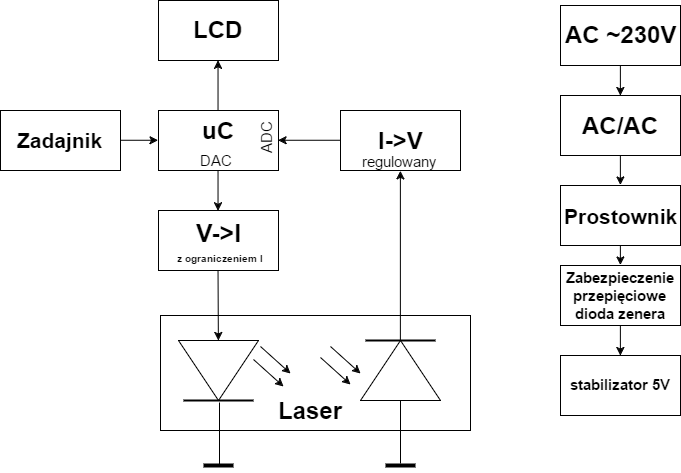

The diagram above was exported from draw.io. Its source (the exported page's mxGraphModel, read from the mxfile embedded in the PNG):
<mxGraphModel dx="1226" dy="622" grid="1" gridSize="10" guides="1" tooltips="1" connect="1" arrows="1" fold="1" page="1" pageScale="1" pageWidth="12000" pageHeight="12000" background="#ffffff" math="0" shadow="0">
  <root>
    <mxCell id="0" />
    <mxCell id="1" parent="0" />
    <mxCell id="65" value="" style="whiteSpace=wrap;html=1;shadow=0;" parent="1" vertex="1">
      <mxGeometry x="638" y="380" width="120" height="60" as="geometry" />
    </mxCell>
    <mxCell id="23" value="" style="whiteSpace=wrap;html=1;shadow=0;" parent="1" vertex="1">
      <mxGeometry x="640" y="485" width="310" height="115" as="geometry" />
    </mxCell>
    <mxCell id="35" style="edgeStyle=none;rounded=0;html=1;exitX=1;exitY=0.5;entryX=0.5;entryY=1;jettySize=auto;orthogonalLoop=1;" parent="1" source="3" target="32" edge="1">
      <mxGeometry relative="1" as="geometry" />
    </mxCell>
    <mxCell id="3" value="" style="triangle;whiteSpace=wrap;html=1;rotation=-90;" parent="1" vertex="1">
      <mxGeometry x="850" y="500" width="60" height="80" as="geometry" />
    </mxCell>
    <mxCell id="13" value="" style="endArrow=classic;html=1;" parent="1" edge="1">
      <mxGeometry x="810" y="490" width="50" height="50" as="geometry">
        <mxPoint x="810" y="516" as="sourcePoint" />
        <mxPoint x="840" y="543" as="targetPoint" />
      </mxGeometry>
    </mxCell>
    <mxCell id="14" value="" style="endArrow=classic;html=1;" parent="1" edge="1">
      <mxGeometry x="800" y="501" width="50" height="50" as="geometry">
        <mxPoint x="800" y="527" as="sourcePoint" />
        <mxPoint x="830" y="554" as="targetPoint" />
      </mxGeometry>
    </mxCell>
    <mxCell id="15" value="" style="line;strokeWidth=4;html=1;perimeter=backbonePerimeter;points=[];outlineConnect=0;" parent="1" vertex="1">
      <mxGeometry x="865" y="630" width="30" height="10" as="geometry" />
    </mxCell>
    <mxCell id="17" value="" style="endArrow=none;html=1;" parent="1" source="15" edge="1">
      <mxGeometry width="50" height="50" relative="1" as="geometry">
        <mxPoint x="880" y="630" as="sourcePoint" />
        <mxPoint x="880" y="570" as="targetPoint" />
      </mxGeometry>
    </mxCell>
    <mxCell id="20" value="" style="line;strokeWidth=2;html=1;" parent="1" vertex="1">
      <mxGeometry x="845" y="505" width="70" height="10" as="geometry" />
    </mxCell>
    <mxCell id="24" value="Laser" style="text;html=1;fontSize=24;fontStyle=1;verticalAlign=middle;align=center;shadow=0;" parent="1" vertex="1">
      <mxGeometry x="770" y="560" width="40" height="40" as="geometry" />
    </mxCell>
    <mxCell id="62" style="edgeStyle=none;rounded=0;html=1;exitX=0;exitY=0.5;entryX=1;entryY=0.5;jettySize=auto;orthogonalLoop=1;" parent="1" source="32" target="56" edge="1">
      <mxGeometry relative="1" as="geometry" />
    </mxCell>
    <mxCell id="32" value="" style="whiteSpace=wrap;html=1;shadow=0;" parent="1" vertex="1">
      <mxGeometry x="820" y="280" width="120" height="60" as="geometry" />
    </mxCell>
    <mxCell id="33" value="I-&amp;gt;V" style="text;html=1;fontSize=24;fontStyle=1;verticalAlign=middle;align=center;shadow=0;" parent="1" vertex="1">
      <mxGeometry x="830" y="290" width="100" height="40" as="geometry" />
    </mxCell>
    <mxCell id="2" value="" style="triangle;whiteSpace=wrap;html=1;rotation=-270;shadow=0;" parent="1" vertex="1">
      <mxGeometry x="668" y="500" width="60" height="80" as="geometry" />
    </mxCell>
    <mxCell id="19" value="" style="line;strokeWidth=2;html=1;rotation=-180;" parent="1" vertex="1">
      <mxGeometry x="663" y="565" width="70" height="10" as="geometry" />
    </mxCell>
    <mxCell id="29" value="" style="line;strokeWidth=4;html=1;perimeter=backbonePerimeter;points=[];outlineConnect=0;rotation=-180;" parent="1" vertex="1">
      <mxGeometry x="683" y="630" width="30" height="10" as="geometry" />
    </mxCell>
    <mxCell id="30" value="" style="endArrow=none;html=1;" parent="1" edge="1">
      <mxGeometry x="649" y="585" width="50" height="50" as="geometry">
        <mxPoint x="699" y="572" as="sourcePoint" />
        <mxPoint x="699" y="635" as="targetPoint" />
      </mxGeometry>
    </mxCell>
    <mxCell id="38" value="" style="endArrow=classic;html=1;" parent="1" edge="1">
      <mxGeometry x="733" y="503" width="50" height="50" as="geometry">
        <mxPoint x="733" y="529" as="sourcePoint" />
        <mxPoint x="763" y="556" as="targetPoint" />
      </mxGeometry>
    </mxCell>
    <mxCell id="39" value="" style="endArrow=classic;html=1;" parent="1" edge="1">
      <mxGeometry x="740" y="490" width="50" height="50" as="geometry">
        <mxPoint x="740" y="516" as="sourcePoint" />
        <mxPoint x="770" y="543" as="targetPoint" />
      </mxGeometry>
    </mxCell>
    <mxCell id="54" value="" style="whiteSpace=wrap;html=1;shadow=0;" parent="1" vertex="1">
      <mxGeometry x="638" y="170" width="120" height="60" as="geometry" />
    </mxCell>
    <mxCell id="55" value="LCD" style="text;html=1;fontSize=24;fontStyle=1;verticalAlign=middle;align=center;shadow=0;" parent="1" vertex="1">
      <mxGeometry x="648" y="180" width="100" height="40" as="geometry" />
    </mxCell>
    <mxCell id="63" style="edgeStyle=none;rounded=0;html=1;exitX=0.5;exitY=0;entryX=0.5;entryY=1;jettySize=auto;orthogonalLoop=1;" parent="1" source="56" target="54" edge="1">
      <mxGeometry relative="1" as="geometry" />
    </mxCell>
    <mxCell id="66" style="edgeStyle=none;rounded=0;html=1;exitX=0.5;exitY=1;entryX=0.5;entryY=0;jettySize=auto;orthogonalLoop=1;fontSize=15;" parent="1" source="56" target="65" edge="1">
      <mxGeometry relative="1" as="geometry" />
    </mxCell>
    <mxCell id="56" value="" style="whiteSpace=wrap;html=1;shadow=0;" parent="1" vertex="1">
      <mxGeometry x="638" y="280" width="120" height="60" as="geometry" />
    </mxCell>
    <mxCell id="57" value="uC" style="text;html=1;fontSize=24;fontStyle=1;verticalAlign=middle;align=center;shadow=0;" parent="1" vertex="1">
      <mxGeometry x="648" y="280" width="100" height="40" as="geometry" />
    </mxCell>
    <mxCell id="64" value="&lt;div&gt;&lt;font style=&quot;font-size: 25px&quot;&gt;V-&amp;gt;I&lt;/font&gt;&lt;font style=&quot;font-size: 12px&quot;&gt;&amp;nbsp;&lt;/font&gt;&lt;/div&gt;&lt;div&gt;&lt;font style=&quot;font-size: 10px&quot;&gt;z ograniczeniem I&lt;/font&gt;&lt;/div&gt;" style="text;html=1;fontSize=15;fontStyle=1;verticalAlign=middle;align=center;shadow=0;" parent="1" vertex="1">
      <mxGeometry x="648" y="390" width="100" height="40" as="geometry" />
    </mxCell>
    <mxCell id="67" style="edgeStyle=none;rounded=0;html=1;exitX=0.5;exitY=1;jettySize=auto;orthogonalLoop=1;fontSize=15;" parent="1" source="65" target="2" edge="1">
      <mxGeometry relative="1" as="geometry" />
    </mxCell>
    <mxCell id="68" value="ADC" style="text;html=1;resizable=0;points=[];autosize=1;align=left;verticalAlign=top;spacingTop=-4;fontSize=15;rotation=-90;" parent="1" vertex="1">
      <mxGeometry x="720" y="290" width="50" height="20" as="geometry" />
    </mxCell>
    <mxCell id="69" value="DAC" style="text;html=1;resizable=0;points=[];autosize=1;align=left;verticalAlign=top;spacingTop=-4;fontSize=15;" parent="1" vertex="1">
      <mxGeometry x="678" y="319" width="50" height="20" as="geometry" />
    </mxCell>
    <mxCell id="70" value="regulowany" style="text;html=1;resizable=0;points=[];autosize=1;align=left;verticalAlign=top;spacingTop=-4;fontSize=15;" parent="1" vertex="1">
      <mxGeometry x="840" y="320" width="90" height="20" as="geometry" />
    </mxCell>
    <mxCell id="82" style="edgeStyle=none;rounded=0;html=1;exitX=0.5;exitY=1;entryX=0.5;entryY=0;jettySize=auto;orthogonalLoop=1;fontSize=15;" parent="1" source="71" target="74" edge="1">
      <mxGeometry relative="1" as="geometry" />
    </mxCell>
    <mxCell id="71" value="" style="whiteSpace=wrap;html=1;shadow=0;fontSize=15;" parent="1" vertex="1">
      <mxGeometry x="1040" y="175" width="120" height="60" as="geometry" />
    </mxCell>
    <mxCell id="72" value="AC ~230V" style="text;html=1;fontSize=24;fontStyle=1;verticalAlign=middle;align=center;shadow=0;" parent="1" vertex="1">
      <mxGeometry x="1050" y="185" width="100" height="40" as="geometry" />
    </mxCell>
    <mxCell id="83" style="edgeStyle=none;rounded=0;html=1;exitX=0.5;exitY=1;entryX=0.5;entryY=0;jettySize=auto;orthogonalLoop=1;fontSize=15;" parent="1" source="74" target="76" edge="1">
      <mxGeometry relative="1" as="geometry" />
    </mxCell>
    <mxCell id="74" value="" style="whiteSpace=wrap;html=1;shadow=0;fontSize=15;" parent="1" vertex="1">
      <mxGeometry x="1040" y="265" width="120" height="60" as="geometry" />
    </mxCell>
    <mxCell id="75" value="AC/AC" style="text;html=1;fontSize=24;fontStyle=1;verticalAlign=middle;align=center;shadow=0;" parent="1" vertex="1">
      <mxGeometry x="1050" y="275" width="100" height="40" as="geometry" />
    </mxCell>
    <mxCell id="84" style="edgeStyle=none;rounded=0;html=1;exitX=0.5;exitY=1;entryX=0.5;entryY=0;jettySize=auto;orthogonalLoop=1;fontSize=15;" parent="1" source="76" target="78" edge="1">
      <mxGeometry relative="1" as="geometry" />
    </mxCell>
    <mxCell id="76" value="" style="whiteSpace=wrap;html=1;shadow=0;fontSize=15;" parent="1" vertex="1">
      <mxGeometry x="1040" y="355" width="120" height="60" as="geometry" />
    </mxCell>
    <mxCell id="77" value="&lt;font style=&quot;font-size: 21px&quot;&gt;Prostownik&lt;/font&gt;" style="text;html=1;fontSize=24;fontStyle=1;verticalAlign=middle;align=center;shadow=0;" parent="1" vertex="1">
      <mxGeometry x="1050" y="365" width="100" height="40" as="geometry" />
    </mxCell>
    <mxCell id="85" style="edgeStyle=none;rounded=0;html=1;exitX=0.5;exitY=1;entryX=0.5;entryY=0;jettySize=auto;orthogonalLoop=1;fontSize=15;" parent="1" source="78" target="81" edge="1">
      <mxGeometry relative="1" as="geometry" />
    </mxCell>
    <mxCell id="78" value="&lt;b&gt;Zabezpieczenie&lt;/b&gt;&lt;div&gt;&lt;b&gt;przepięciowe&lt;/b&gt;&lt;/div&gt;&lt;div&gt;&lt;b&gt;dioda zenera&lt;/b&gt;&lt;/div&gt;" style="whiteSpace=wrap;html=1;shadow=0;fontSize=15;" parent="1" vertex="1">
      <mxGeometry x="1040" y="435" width="120" height="60" as="geometry" />
    </mxCell>
    <mxCell id="81" value="&lt;b&gt;stabilizator 5V&lt;/b&gt;" style="whiteSpace=wrap;html=1;shadow=0;fontSize=15;" parent="1" vertex="1">
      <mxGeometry x="1040" y="525" width="120" height="60" as="geometry" />
    </mxCell>
    <mxCell id="87" style="edgeStyle=none;rounded=0;html=1;exitX=1;exitY=0.5;entryX=0;entryY=0.5;jettySize=auto;orthogonalLoop=1;fontSize=15;" edge="1" parent="1" source="86" target="56">
      <mxGeometry relative="1" as="geometry" />
    </mxCell>
    <mxCell id="86" value="&lt;b&gt;&lt;font style=&quot;font-size: 21px&quot;&gt;Zadajnik&lt;/font&gt;&lt;/b&gt;" style="whiteSpace=wrap;html=1;shadow=0;" vertex="1" parent="1">
      <mxGeometry x="480" y="280" width="120" height="60" as="geometry" />
    </mxCell>
  </root>
</mxGraphModel>